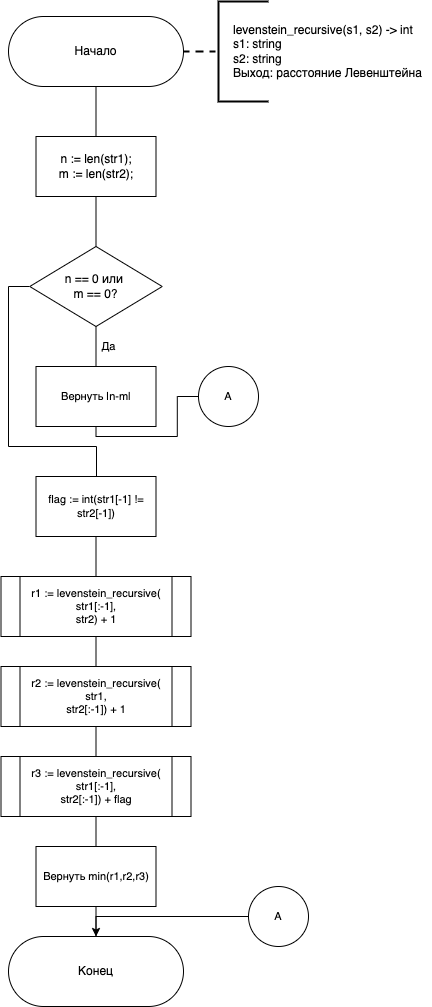

The diagram above was exported from draw.io. Its source (the exported page's mxGraphModel, read from the mxfile embedded in the PNG):
<mxGraphModel dx="916" dy="641" grid="1" gridSize="10" guides="1" tooltips="1" connect="1" arrows="1" fold="1" page="1" pageScale="1" pageWidth="827" pageHeight="1169" math="0" shadow="0">
  <root>
    <mxCell id="0" />
    <mxCell id="1" parent="0" />
    <mxCell id="5" style="edgeStyle=none;html=1;exitX=0.5;exitY=1;exitDx=0;exitDy=0;entryX=0.5;entryY=0;entryDx=0;entryDy=0;endArrow=none;endFill=0;" parent="1" source="2" target="3" edge="1">
      <mxGeometry relative="1" as="geometry" />
    </mxCell>
    <mxCell id="1BbVWldIi2LcM06CoUK7-31" style="edgeStyle=orthogonalEdgeStyle;rounded=0;orthogonalLoop=1;jettySize=auto;html=1;exitX=1;exitY=0.5;exitDx=0;exitDy=0;startArrow=none;startFill=0;dashed=1;endArrow=none;endFill=0;strokeWidth=2;" parent="1" source="2" target="1BbVWldIi2LcM06CoUK7-30" edge="1">
      <mxGeometry relative="1" as="geometry" />
    </mxCell>
    <mxCell id="2" value="Начало" style="rounded=1;whiteSpace=wrap;html=1;rotation=0;arcSize=50;" parent="1" vertex="1">
      <mxGeometry x="170" y="80" width="175" height="70" as="geometry" />
    </mxCell>
    <mxCell id="7" style="edgeStyle=orthogonalEdgeStyle;shape=connector;rounded=1;html=1;exitX=0.5;exitY=1;exitDx=0;exitDy=0;entryX=0.5;entryY=0;entryDx=0;entryDy=0;labelBackgroundColor=default;fontFamily=Helvetica;fontSize=11;fontColor=default;endArrow=none;endFill=0;strokeColor=default;" parent="1" source="3" target="4" edge="1">
      <mxGeometry relative="1" as="geometry" />
    </mxCell>
    <mxCell id="3" value="n := len(str1);&lt;br&gt;m := len(str2);" style="rounded=0;whiteSpace=wrap;html=1;" parent="1" vertex="1">
      <mxGeometry x="197.5" y="200" width="120" height="60" as="geometry" />
    </mxCell>
    <mxCell id="8" style="edgeStyle=none;shape=connector;rounded=1;html=1;exitX=0.5;exitY=1;exitDx=0;exitDy=0;entryX=0.5;entryY=0;entryDx=0;entryDy=0;labelBackgroundColor=default;fontFamily=Helvetica;fontSize=11;fontColor=default;endArrow=none;endFill=0;strokeColor=default;" parent="1" source="4" target="6" edge="1">
      <mxGeometry relative="1" as="geometry" />
    </mxCell>
    <mxCell id="13" style="edgeStyle=orthogonalEdgeStyle;shape=connector;rounded=0;html=1;exitX=0;exitY=0.5;exitDx=0;exitDy=0;labelBackgroundColor=default;fontFamily=Helvetica;fontSize=11;fontColor=default;endArrow=none;endFill=0;strokeColor=default;" parent="1" source="4" target="10" edge="1">
      <mxGeometry relative="1" as="geometry">
        <Array as="points">
          <mxPoint x="170" y="350" />
          <mxPoint x="170" y="510" />
          <mxPoint x="258" y="510" />
        </Array>
      </mxGeometry>
    </mxCell>
    <mxCell id="4" value="n == 0 или&amp;nbsp;&lt;br&gt;m == 0?" style="rhombus;whiteSpace=wrap;html=1;" parent="1" vertex="1">
      <mxGeometry x="191.25" y="310" width="132.5" height="80" as="geometry" />
    </mxCell>
    <mxCell id="30" style="edgeStyle=orthogonalEdgeStyle;html=1;exitX=0.5;exitY=1;exitDx=0;exitDy=0;entryX=0;entryY=0.5;entryDx=0;entryDy=0;rounded=0;endArrow=none;endFill=0;" parent="1" source="6" target="14" edge="1">
      <mxGeometry relative="1" as="geometry" />
    </mxCell>
    <mxCell id="6" value="Вернуть |n-m|" style="rounded=0;whiteSpace=wrap;html=1;fontFamily=Helvetica;fontSize=11;fontColor=default;" parent="1" vertex="1">
      <mxGeometry x="197.5" y="430" width="120" height="60" as="geometry" />
    </mxCell>
    <mxCell id="9" value="Да" style="text;html=1;align=center;verticalAlign=middle;resizable=0;points=[];autosize=1;strokeColor=none;fillColor=none;fontSize=11;fontFamily=Helvetica;fontColor=default;" parent="1" vertex="1">
      <mxGeometry x="255" y="400" width="30" height="20" as="geometry" />
    </mxCell>
    <mxCell id="17" style="edgeStyle=orthogonalEdgeStyle;shape=connector;rounded=0;html=1;exitX=0.5;exitY=1;exitDx=0;exitDy=0;entryX=0.5;entryY=0;entryDx=0;entryDy=0;labelBackgroundColor=default;fontFamily=Helvetica;fontSize=11;fontColor=default;endArrow=none;endFill=0;strokeColor=default;" parent="1" source="10" target="16" edge="1">
      <mxGeometry relative="1" as="geometry" />
    </mxCell>
    <mxCell id="10" value="flag := int(str1[-1] != str2[-1])" style="rounded=0;whiteSpace=wrap;html=1;fontFamily=Helvetica;fontSize=11;fontColor=default;" parent="1" vertex="1">
      <mxGeometry x="197.5" y="540" width="120" height="60" as="geometry" />
    </mxCell>
    <mxCell id="14" value="A" style="ellipse;whiteSpace=wrap;html=1;aspect=fixed;fontFamily=Helvetica;fontSize=11;fontColor=default;" parent="1" vertex="1">
      <mxGeometry x="360" y="430" width="60" height="60" as="geometry" />
    </mxCell>
    <mxCell id="20" style="edgeStyle=orthogonalEdgeStyle;shape=connector;rounded=0;html=1;exitX=0.5;exitY=1;exitDx=0;exitDy=0;entryX=0.5;entryY=0;entryDx=0;entryDy=0;labelBackgroundColor=default;fontFamily=Helvetica;fontSize=11;fontColor=default;endArrow=none;endFill=0;strokeColor=default;" parent="1" source="16" target="18" edge="1">
      <mxGeometry relative="1" as="geometry" />
    </mxCell>
    <mxCell id="16" value="r1 := levenstein_recursive(&lt;br&gt;str1[:-1],&lt;br&gt;str2) + 1" style="shape=process;whiteSpace=wrap;html=1;backgroundOutline=1;fontFamily=Helvetica;fontSize=11;fontColor=default;" parent="1" vertex="1">
      <mxGeometry x="162.5" y="640" width="190" height="60" as="geometry" />
    </mxCell>
    <mxCell id="21" style="edgeStyle=orthogonalEdgeStyle;shape=connector;rounded=0;html=1;exitX=0.5;exitY=1;exitDx=0;exitDy=0;entryX=0.5;entryY=0;entryDx=0;entryDy=0;labelBackgroundColor=default;fontFamily=Helvetica;fontSize=11;fontColor=default;endArrow=none;endFill=0;strokeColor=default;" parent="1" source="18" target="19" edge="1">
      <mxGeometry relative="1" as="geometry" />
    </mxCell>
    <mxCell id="18" value="r2 := levenstein_recursive(&lt;br&gt;str1,&lt;br&gt;str2[:-1]) + 1" style="shape=process;whiteSpace=wrap;html=1;backgroundOutline=1;fontFamily=Helvetica;fontSize=11;fontColor=default;" parent="1" vertex="1">
      <mxGeometry x="162.5" y="730" width="190" height="60" as="geometry" />
    </mxCell>
    <mxCell id="23" style="edgeStyle=orthogonalEdgeStyle;shape=connector;rounded=0;html=1;exitX=0.5;exitY=1;exitDx=0;exitDy=0;entryX=0.5;entryY=0;entryDx=0;entryDy=0;labelBackgroundColor=default;fontFamily=Helvetica;fontSize=11;fontColor=default;endArrow=none;endFill=0;strokeColor=default;" parent="1" source="19" target="22" edge="1">
      <mxGeometry relative="1" as="geometry" />
    </mxCell>
    <mxCell id="19" value="r3 := levenstein_recursive(&lt;br&gt;str1[:-1],&lt;br&gt;str2[:-1]) + flag" style="shape=process;whiteSpace=wrap;html=1;backgroundOutline=1;fontFamily=Helvetica;fontSize=11;fontColor=default;" parent="1" vertex="1">
      <mxGeometry x="162.5" y="820" width="190" height="60" as="geometry" />
    </mxCell>
    <mxCell id="26" style="edgeStyle=orthogonalEdgeStyle;shape=connector;rounded=0;html=1;exitX=0.5;exitY=1;exitDx=0;exitDy=0;entryX=0.5;entryY=0;entryDx=0;entryDy=0;labelBackgroundColor=default;fontFamily=Helvetica;fontSize=11;fontColor=default;endArrow=none;endFill=0;strokeColor=default;" parent="1" source="22" target="25" edge="1">
      <mxGeometry relative="1" as="geometry" />
    </mxCell>
    <mxCell id="22" value="Вернуть min(r1,r2,r3)" style="rounded=0;whiteSpace=wrap;html=1;fontFamily=Helvetica;fontSize=11;fontColor=default;" parent="1" vertex="1">
      <mxGeometry x="197.5" y="910" width="120" height="60" as="geometry" />
    </mxCell>
    <mxCell id="25" value="Конец" style="rounded=1;whiteSpace=wrap;html=1;rotation=0;arcSize=50;" parent="1" vertex="1">
      <mxGeometry x="170" y="1000" width="175" height="70" as="geometry" />
    </mxCell>
    <mxCell id="29" style="edgeStyle=orthogonalEdgeStyle;shape=connector;rounded=0;html=1;exitX=0;exitY=0.5;exitDx=0;exitDy=0;entryX=0.5;entryY=0;entryDx=0;entryDy=0;labelBackgroundColor=default;fontFamily=Helvetica;fontSize=11;fontColor=default;endArrow=classic;endFill=1;strokeColor=default;" parent="1" source="27" target="25" edge="1">
      <mxGeometry relative="1" as="geometry" />
    </mxCell>
    <mxCell id="27" value="A" style="ellipse;whiteSpace=wrap;html=1;aspect=fixed;fontFamily=Helvetica;fontSize=11;fontColor=default;" parent="1" vertex="1">
      <mxGeometry x="410" y="950" width="60" height="60" as="geometry" />
    </mxCell>
    <mxCell id="tt3tL3mZQkJz4VLZQeCC-30" value="&lt;span&gt;levenstein_recursive(s1, s2) -&amp;gt; int&lt;br&gt;&lt;/span&gt;&lt;span&gt;s1: string&lt;br&gt;&lt;/span&gt;&lt;span&gt;s2: string&lt;br&gt;&lt;/span&gt;&lt;div&gt;Выход: расстояние Левенштейна&lt;/div&gt;" style="text;html=1;align=left;verticalAlign=middle;resizable=0;points=[];autosize=1;" parent="1" vertex="1">
      <mxGeometry x="392.75" y="85" width="200" height="60" as="geometry" />
    </mxCell>
    <mxCell id="1BbVWldIi2LcM06CoUK7-30" value="" style="strokeWidth=2;html=1;shape=mxgraph.flowchart.annotation_1;align=left;pointerEvents=1;" parent="1" vertex="1">
      <mxGeometry x="380" y="65" width="50" height="100" as="geometry" />
    </mxCell>
  </root>
</mxGraphModel>